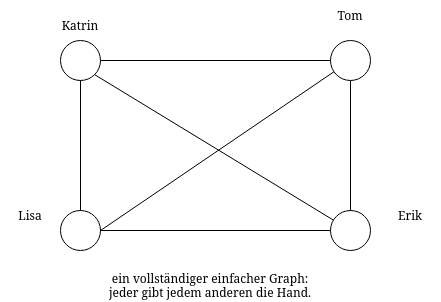

The diagram above was exported from draw.io. Its source (the exported page's mxGraphModel, read from the mxfile embedded in the PNG):
<mxGraphModel dx="981" dy="515" grid="1" gridSize="10" guides="1" tooltips="1" connect="1" arrows="1" fold="1" page="1" pageScale="1" pageWidth="600" pageHeight="500" math="0" shadow="0">
  <root>
    <mxCell id="0" />
    <mxCell id="1" parent="0" />
    <mxCell id="lPVSI-7gGtM10AItR1kc-1" value="" style="ellipse;whiteSpace=wrap;html=1;aspect=fixed;" vertex="1" parent="1">
      <mxGeometry x="150" y="150" width="40" height="40" as="geometry" />
    </mxCell>
    <mxCell id="lPVSI-7gGtM10AItR1kc-2" value="" style="ellipse;whiteSpace=wrap;html=1;aspect=fixed;" vertex="1" parent="1">
      <mxGeometry x="420" y="320" width="40" height="40" as="geometry" />
    </mxCell>
    <mxCell id="lPVSI-7gGtM10AItR1kc-3" value="" style="ellipse;whiteSpace=wrap;html=1;aspect=fixed;" vertex="1" parent="1">
      <mxGeometry x="420" y="150" width="40" height="40" as="geometry" />
    </mxCell>
    <mxCell id="lPVSI-7gGtM10AItR1kc-4" value="" style="ellipse;whiteSpace=wrap;html=1;aspect=fixed;" vertex="1" parent="1">
      <mxGeometry x="150" y="320" width="40" height="40" as="geometry" />
    </mxCell>
    <mxCell id="lPVSI-7gGtM10AItR1kc-5" value="Katrin" style="text;html=1;strokeColor=none;fillColor=none;align=center;verticalAlign=middle;whiteSpace=wrap;rounded=0;" vertex="1" parent="1">
      <mxGeometry x="140" y="120" width="60" height="30" as="geometry" />
    </mxCell>
    <mxCell id="lPVSI-7gGtM10AItR1kc-6" value="Tom" style="text;html=1;strokeColor=none;fillColor=none;align=center;verticalAlign=middle;whiteSpace=wrap;rounded=0;" vertex="1" parent="1">
      <mxGeometry x="410" y="110" width="60" height="30" as="geometry" />
    </mxCell>
    <mxCell id="lPVSI-7gGtM10AItR1kc-7" value="Lisa" style="text;html=1;strokeColor=none;fillColor=none;align=center;verticalAlign=middle;whiteSpace=wrap;rounded=0;" vertex="1" parent="1">
      <mxGeometry x="90" y="310" width="60" height="30" as="geometry" />
    </mxCell>
    <mxCell id="lPVSI-7gGtM10AItR1kc-8" value="" style="endArrow=none;html=1;rounded=0;exitX=0;exitY=0.5;exitDx=0;exitDy=0;" edge="1" parent="1" source="lPVSI-7gGtM10AItR1kc-3">
      <mxGeometry width="50" height="50" relative="1" as="geometry">
        <mxPoint x="430" y="430" as="sourcePoint" />
        <mxPoint x="190" y="170" as="targetPoint" />
      </mxGeometry>
    </mxCell>
    <mxCell id="lPVSI-7gGtM10AItR1kc-9" value="" style="endArrow=none;html=1;rounded=0;entryX=0.5;entryY=1;entryDx=0;entryDy=0;exitX=0.5;exitY=0;exitDx=0;exitDy=0;" edge="1" parent="1" source="lPVSI-7gGtM10AItR1kc-4" target="lPVSI-7gGtM10AItR1kc-1">
      <mxGeometry width="50" height="50" relative="1" as="geometry">
        <mxPoint x="430" y="430" as="sourcePoint" />
        <mxPoint x="480" y="380" as="targetPoint" />
      </mxGeometry>
    </mxCell>
    <mxCell id="lPVSI-7gGtM10AItR1kc-10" value="" style="endArrow=none;html=1;rounded=0;entryX=1;entryY=1;entryDx=0;entryDy=0;" edge="1" parent="1" source="lPVSI-7gGtM10AItR1kc-2" target="lPVSI-7gGtM10AItR1kc-1">
      <mxGeometry width="50" height="50" relative="1" as="geometry">
        <mxPoint x="430" y="430" as="sourcePoint" />
        <mxPoint x="480" y="380" as="targetPoint" />
      </mxGeometry>
    </mxCell>
    <mxCell id="lPVSI-7gGtM10AItR1kc-11" value="" style="endArrow=none;html=1;rounded=0;exitX=1;exitY=0.5;exitDx=0;exitDy=0;" edge="1" parent="1" source="lPVSI-7gGtM10AItR1kc-4" target="lPVSI-7gGtM10AItR1kc-3">
      <mxGeometry width="50" height="50" relative="1" as="geometry">
        <mxPoint x="430" y="430" as="sourcePoint" />
        <mxPoint x="480" y="380" as="targetPoint" />
      </mxGeometry>
    </mxCell>
    <mxCell id="lPVSI-7gGtM10AItR1kc-12" value="" style="endArrow=none;html=1;rounded=0;exitX=1;exitY=0.5;exitDx=0;exitDy=0;entryX=0;entryY=0.5;entryDx=0;entryDy=0;" edge="1" parent="1" source="lPVSI-7gGtM10AItR1kc-4" target="lPVSI-7gGtM10AItR1kc-2">
      <mxGeometry width="50" height="50" relative="1" as="geometry">
        <mxPoint x="300" y="280" as="sourcePoint" />
        <mxPoint x="350" y="230" as="targetPoint" />
      </mxGeometry>
    </mxCell>
    <mxCell id="lPVSI-7gGtM10AItR1kc-13" value="" style="endArrow=none;html=1;rounded=0;exitX=0.5;exitY=0;exitDx=0;exitDy=0;" edge="1" parent="1" source="lPVSI-7gGtM10AItR1kc-2" target="lPVSI-7gGtM10AItR1kc-3">
      <mxGeometry width="50" height="50" relative="1" as="geometry">
        <mxPoint x="300" y="280" as="sourcePoint" />
        <mxPoint x="350" y="230" as="targetPoint" />
      </mxGeometry>
    </mxCell>
    <mxCell id="lPVSI-7gGtM10AItR1kc-14" value="ein vollständiger einfacher Graph: jeder gibt jedem anderen die Hand." style="text;html=1;strokeColor=none;fillColor=none;align=center;verticalAlign=middle;whiteSpace=wrap;rounded=0;" vertex="1" parent="1">
      <mxGeometry x="190" y="380" width="220" height="30" as="geometry" />
    </mxCell>
    <mxCell id="lPVSI-7gGtM10AItR1kc-16" value="Erik" style="text;html=1;strokeColor=none;fillColor=none;align=center;verticalAlign=middle;whiteSpace=wrap;rounded=0;" vertex="1" parent="1">
      <mxGeometry x="470" y="310" width="60" height="30" as="geometry" />
    </mxCell>
  </root>
</mxGraphModel>